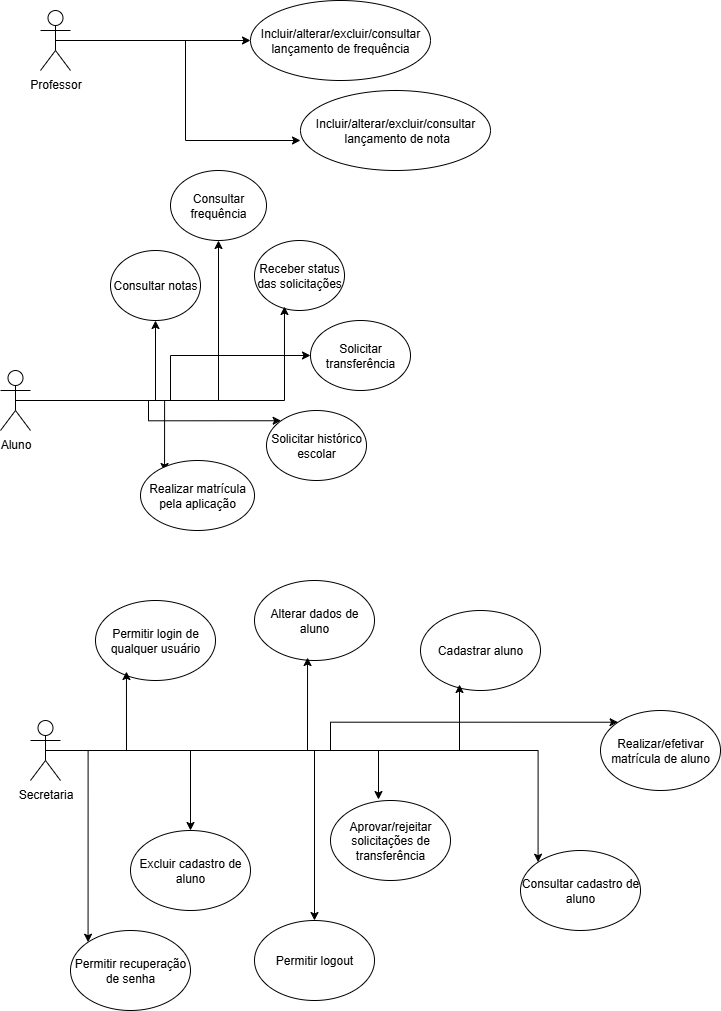

The diagram above was exported from draw.io. Its source (the exported page's mxGraphModel, read from the mxfile embedded in the PNG):
<mxGraphModel dx="872" dy="465" grid="1" gridSize="10" guides="1" tooltips="1" connect="1" arrows="1" fold="1" page="1" pageScale="1" pageWidth="827" pageHeight="1169" math="0" shadow="0">
  <root>
    <mxCell id="0" />
    <mxCell id="1" parent="0" />
    <mxCell id="aDsSm4ryshxEaOgVZMt9-46" style="edgeStyle=orthogonalEdgeStyle;rounded=0;orthogonalLoop=1;jettySize=auto;html=1;exitX=0.5;exitY=0.5;exitDx=0;exitDy=0;exitPerimeter=0;" edge="1" parent="1" source="aDsSm4ryshxEaOgVZMt9-1" target="aDsSm4ryshxEaOgVZMt9-45">
      <mxGeometry relative="1" as="geometry" />
    </mxCell>
    <object label="Professor&lt;div&gt;&lt;br&gt;&lt;/div&gt;" id="aDsSm4ryshxEaOgVZMt9-1">
      <mxCell style="shape=umlActor;verticalLabelPosition=bottom;verticalAlign=top;html=1;outlineConnect=0;" vertex="1" parent="1">
        <mxGeometry x="110" y="30" width="30" height="60" as="geometry" />
      </mxCell>
    </object>
    <mxCell id="aDsSm4ryshxEaOgVZMt9-19" style="edgeStyle=orthogonalEdgeStyle;rounded=0;orthogonalLoop=1;jettySize=auto;html=1;exitX=0.5;exitY=0.5;exitDx=0;exitDy=0;exitPerimeter=0;" edge="1" parent="1" source="aDsSm4ryshxEaOgVZMt9-2" target="aDsSm4ryshxEaOgVZMt9-13">
      <mxGeometry relative="1" as="geometry" />
    </mxCell>
    <mxCell id="aDsSm4ryshxEaOgVZMt9-21" style="edgeStyle=orthogonalEdgeStyle;rounded=0;orthogonalLoop=1;jettySize=auto;html=1;exitX=0.5;exitY=0.5;exitDx=0;exitDy=0;exitPerimeter=0;entryX=0.211;entryY=0.157;entryDx=0;entryDy=0;entryPerimeter=0;" edge="1" parent="1" source="aDsSm4ryshxEaOgVZMt9-2" target="aDsSm4ryshxEaOgVZMt9-16">
      <mxGeometry relative="1" as="geometry">
        <mxPoint x="140" y="520" as="targetPoint" />
      </mxGeometry>
    </mxCell>
    <mxCell id="aDsSm4ryshxEaOgVZMt9-22" style="edgeStyle=orthogonalEdgeStyle;rounded=0;orthogonalLoop=1;jettySize=auto;html=1;exitX=0.5;exitY=0.5;exitDx=0;exitDy=0;exitPerimeter=0;entryX=0;entryY=0;entryDx=0;entryDy=0;" edge="1" parent="1" source="aDsSm4ryshxEaOgVZMt9-2" target="aDsSm4ryshxEaOgVZMt9-15">
      <mxGeometry relative="1" as="geometry" />
    </mxCell>
    <mxCell id="aDsSm4ryshxEaOgVZMt9-23" style="edgeStyle=orthogonalEdgeStyle;rounded=0;orthogonalLoop=1;jettySize=auto;html=1;exitX=0.5;exitY=0.5;exitDx=0;exitDy=0;exitPerimeter=0;" edge="1" parent="1" source="aDsSm4ryshxEaOgVZMt9-2" target="aDsSm4ryshxEaOgVZMt9-14">
      <mxGeometry relative="1" as="geometry" />
    </mxCell>
    <mxCell id="aDsSm4ryshxEaOgVZMt9-25" style="edgeStyle=orthogonalEdgeStyle;rounded=0;orthogonalLoop=1;jettySize=auto;html=1;exitX=0.5;exitY=0.5;exitDx=0;exitDy=0;exitPerimeter=0;" edge="1" parent="1" source="aDsSm4ryshxEaOgVZMt9-2" target="aDsSm4ryshxEaOgVZMt9-12">
      <mxGeometry relative="1" as="geometry" />
    </mxCell>
    <mxCell id="aDsSm4ryshxEaOgVZMt9-2" value="Aluno&lt;div&gt;&lt;br&gt;&lt;/div&gt;" style="shape=umlActor;verticalLabelPosition=bottom;verticalAlign=top;html=1;outlineConnect=0;" vertex="1" parent="1">
      <mxGeometry x="70" y="390" width="30" height="60" as="geometry" />
    </mxCell>
    <mxCell id="aDsSm4ryshxEaOgVZMt9-37" style="edgeStyle=orthogonalEdgeStyle;rounded=0;orthogonalLoop=1;jettySize=auto;html=1;exitX=0.5;exitY=0.5;exitDx=0;exitDy=0;exitPerimeter=0;entryX=0;entryY=0;entryDx=0;entryDy=0;" edge="1" parent="1" source="aDsSm4ryshxEaOgVZMt9-3" target="aDsSm4ryshxEaOgVZMt9-28">
      <mxGeometry relative="1" as="geometry" />
    </mxCell>
    <mxCell id="aDsSm4ryshxEaOgVZMt9-38" style="edgeStyle=orthogonalEdgeStyle;rounded=0;orthogonalLoop=1;jettySize=auto;html=1;exitX=0.5;exitY=0.5;exitDx=0;exitDy=0;exitPerimeter=0;" edge="1" parent="1" source="aDsSm4ryshxEaOgVZMt9-3" target="aDsSm4ryshxEaOgVZMt9-31">
      <mxGeometry relative="1" as="geometry" />
    </mxCell>
    <mxCell id="aDsSm4ryshxEaOgVZMt9-41" style="edgeStyle=orthogonalEdgeStyle;rounded=0;orthogonalLoop=1;jettySize=auto;html=1;exitX=0.5;exitY=0.5;exitDx=0;exitDy=0;exitPerimeter=0;entryX=0;entryY=0;entryDx=0;entryDy=0;" edge="1" parent="1" source="aDsSm4ryshxEaOgVZMt9-3" target="aDsSm4ryshxEaOgVZMt9-33">
      <mxGeometry relative="1" as="geometry" />
    </mxCell>
    <mxCell id="aDsSm4ryshxEaOgVZMt9-42" style="edgeStyle=orthogonalEdgeStyle;rounded=0;orthogonalLoop=1;jettySize=auto;html=1;exitX=0.5;exitY=0.5;exitDx=0;exitDy=0;exitPerimeter=0;entryX=0.5;entryY=0;entryDx=0;entryDy=0;" edge="1" parent="1" source="aDsSm4ryshxEaOgVZMt9-3" target="aDsSm4ryshxEaOgVZMt9-27">
      <mxGeometry relative="1" as="geometry" />
    </mxCell>
    <mxCell id="aDsSm4ryshxEaOgVZMt9-43" style="edgeStyle=orthogonalEdgeStyle;rounded=0;orthogonalLoop=1;jettySize=auto;html=1;exitX=0.5;exitY=0.5;exitDx=0;exitDy=0;exitPerimeter=0;entryX=0;entryY=0;entryDx=0;entryDy=0;" edge="1" parent="1" source="aDsSm4ryshxEaOgVZMt9-3" target="aDsSm4ryshxEaOgVZMt9-32">
      <mxGeometry relative="1" as="geometry" />
    </mxCell>
    <mxCell id="aDsSm4ryshxEaOgVZMt9-3" value="Secretaria&lt;div&gt;&lt;br&gt;&lt;/div&gt;" style="shape=umlActor;verticalLabelPosition=bottom;verticalAlign=top;html=1;outlineConnect=0;" vertex="1" parent="1">
      <mxGeometry x="100" y="740" width="30" height="60" as="geometry" />
    </mxCell>
    <mxCell id="aDsSm4ryshxEaOgVZMt9-12" value="Consultar frequência" style="ellipse;whiteSpace=wrap;html=1;" vertex="1" parent="1">
      <mxGeometry x="240" y="190" width="96" height="70" as="geometry" />
    </mxCell>
    <mxCell id="aDsSm4ryshxEaOgVZMt9-13" value="Consultar notas" style="ellipse;whiteSpace=wrap;html=1;" vertex="1" parent="1">
      <mxGeometry x="180" y="270" width="90" height="70" as="geometry" />
    </mxCell>
    <mxCell id="aDsSm4ryshxEaOgVZMt9-14" value="Solicitar transferência" style="ellipse;whiteSpace=wrap;html=1;" vertex="1" parent="1">
      <mxGeometry x="380" y="340" width="100" height="70" as="geometry" />
    </mxCell>
    <mxCell id="aDsSm4ryshxEaOgVZMt9-15" value="Solicitar histórico escolar" style="ellipse;whiteSpace=wrap;html=1;" vertex="1" parent="1">
      <mxGeometry x="336" y="430" width="100" height="70" as="geometry" />
    </mxCell>
    <mxCell id="aDsSm4ryshxEaOgVZMt9-16" value="Realizar matrícula pela aplicação" style="ellipse;whiteSpace=wrap;html=1;" vertex="1" parent="1">
      <mxGeometry x="210" y="480" width="114" height="70" as="geometry" />
    </mxCell>
    <mxCell id="aDsSm4ryshxEaOgVZMt9-17" value="Receber status das solicitações" style="ellipse;whiteSpace=wrap;html=1;" vertex="1" parent="1">
      <mxGeometry x="324" y="260" width="90" height="70" as="geometry" />
    </mxCell>
    <mxCell id="aDsSm4ryshxEaOgVZMt9-24" style="edgeStyle=orthogonalEdgeStyle;rounded=0;orthogonalLoop=1;jettySize=auto;html=1;exitX=0.5;exitY=0.5;exitDx=0;exitDy=0;exitPerimeter=0;entryX=0.333;entryY=0.943;entryDx=0;entryDy=0;entryPerimeter=0;" edge="1" parent="1" source="aDsSm4ryshxEaOgVZMt9-2" target="aDsSm4ryshxEaOgVZMt9-17">
      <mxGeometry relative="1" as="geometry" />
    </mxCell>
    <mxCell id="aDsSm4ryshxEaOgVZMt9-26" value="Permitir login de qualquer usuário" style="ellipse;whiteSpace=wrap;html=1;" vertex="1" parent="1">
      <mxGeometry x="165" y="620" width="120" height="80" as="geometry" />
    </mxCell>
    <mxCell id="aDsSm4ryshxEaOgVZMt9-27" value="Permitir logout" style="ellipse;whiteSpace=wrap;html=1;" vertex="1" parent="1">
      <mxGeometry x="324" y="940" width="120" height="80" as="geometry" />
    </mxCell>
    <mxCell id="aDsSm4ryshxEaOgVZMt9-28" value="Permitir recuperação de senha" style="ellipse;whiteSpace=wrap;html=1;" vertex="1" parent="1">
      <mxGeometry x="140" y="950" width="120" height="80" as="geometry" />
    </mxCell>
    <mxCell id="aDsSm4ryshxEaOgVZMt9-29" value="Cadastrar aluno" style="ellipse;whiteSpace=wrap;html=1;" vertex="1" parent="1">
      <mxGeometry x="490" y="630" width="120" height="80" as="geometry" />
    </mxCell>
    <mxCell id="aDsSm4ryshxEaOgVZMt9-30" value="Alterar dados de aluno" style="ellipse;whiteSpace=wrap;html=1;" vertex="1" parent="1">
      <mxGeometry x="324" y="600" width="120" height="80" as="geometry" />
    </mxCell>
    <mxCell id="aDsSm4ryshxEaOgVZMt9-31" value="Excluir cadastro de aluno" style="ellipse;whiteSpace=wrap;html=1;" vertex="1" parent="1">
      <mxGeometry x="200" y="850" width="120" height="80" as="geometry" />
    </mxCell>
    <mxCell id="aDsSm4ryshxEaOgVZMt9-32" value="Consultar cadastro de aluno" style="ellipse;whiteSpace=wrap;html=1;" vertex="1" parent="1">
      <mxGeometry x="590" y="870" width="120" height="80" as="geometry" />
    </mxCell>
    <mxCell id="aDsSm4ryshxEaOgVZMt9-33" value="Realizar/efetivar matrícula de aluno" style="ellipse;whiteSpace=wrap;html=1;" vertex="1" parent="1">
      <mxGeometry x="670" y="730" width="120" height="80" as="geometry" />
    </mxCell>
    <mxCell id="aDsSm4ryshxEaOgVZMt9-34" value="Aprovar/rejeitar solicitações de transferência" style="ellipse;whiteSpace=wrap;html=1;" vertex="1" parent="1">
      <mxGeometry x="400" y="820" width="120" height="80" as="geometry" />
    </mxCell>
    <mxCell id="aDsSm4ryshxEaOgVZMt9-35" style="edgeStyle=orthogonalEdgeStyle;rounded=0;orthogonalLoop=1;jettySize=auto;html=1;exitX=0.5;exitY=0.5;exitDx=0;exitDy=0;exitPerimeter=0;entryX=0.258;entryY=0.888;entryDx=0;entryDy=0;entryPerimeter=0;" edge="1" parent="1" source="aDsSm4ryshxEaOgVZMt9-3" target="aDsSm4ryshxEaOgVZMt9-26">
      <mxGeometry relative="1" as="geometry" />
    </mxCell>
    <mxCell id="aDsSm4ryshxEaOgVZMt9-36" style="edgeStyle=orthogonalEdgeStyle;rounded=0;orthogonalLoop=1;jettySize=auto;html=1;exitX=0.5;exitY=0.5;exitDx=0;exitDy=0;exitPerimeter=0;entryX=0.442;entryY=0.963;entryDx=0;entryDy=0;entryPerimeter=0;" edge="1" parent="1" source="aDsSm4ryshxEaOgVZMt9-3" target="aDsSm4ryshxEaOgVZMt9-30">
      <mxGeometry relative="1" as="geometry" />
    </mxCell>
    <mxCell id="aDsSm4ryshxEaOgVZMt9-39" style="edgeStyle=orthogonalEdgeStyle;rounded=0;orthogonalLoop=1;jettySize=auto;html=1;exitX=0.5;exitY=0.5;exitDx=0;exitDy=0;exitPerimeter=0;entryX=0.325;entryY=0.925;entryDx=0;entryDy=0;entryPerimeter=0;" edge="1" parent="1" source="aDsSm4ryshxEaOgVZMt9-3" target="aDsSm4ryshxEaOgVZMt9-29">
      <mxGeometry relative="1" as="geometry" />
    </mxCell>
    <mxCell id="aDsSm4ryshxEaOgVZMt9-40" style="edgeStyle=orthogonalEdgeStyle;rounded=0;orthogonalLoop=1;jettySize=auto;html=1;exitX=0.5;exitY=0.5;exitDx=0;exitDy=0;exitPerimeter=0;entryX=0.4;entryY=-0.012;entryDx=0;entryDy=0;entryPerimeter=0;" edge="1" parent="1" source="aDsSm4ryshxEaOgVZMt9-3" target="aDsSm4ryshxEaOgVZMt9-34">
      <mxGeometry relative="1" as="geometry" />
    </mxCell>
    <mxCell id="aDsSm4ryshxEaOgVZMt9-44" value="Incluir/alterar/excluir/consultar&lt;div&gt;&amp;nbsp;lançamento de nota&lt;/div&gt;" style="ellipse;whiteSpace=wrap;html=1;" vertex="1" parent="1">
      <mxGeometry x="370" y="110" width="190" height="80" as="geometry" />
    </mxCell>
    <mxCell id="aDsSm4ryshxEaOgVZMt9-45" value="Incluir/alterar/excluir/consultar lançamento de frequência" style="ellipse;whiteSpace=wrap;html=1;" vertex="1" parent="1">
      <mxGeometry x="320" y="20" width="180" height="80" as="geometry" />
    </mxCell>
    <mxCell id="aDsSm4ryshxEaOgVZMt9-47" style="edgeStyle=orthogonalEdgeStyle;rounded=0;orthogonalLoop=1;jettySize=auto;html=1;exitX=0.5;exitY=0.5;exitDx=0;exitDy=0;exitPerimeter=0;entryX=0;entryY=0.625;entryDx=0;entryDy=0;entryPerimeter=0;" edge="1" parent="1" source="aDsSm4ryshxEaOgVZMt9-1" target="aDsSm4ryshxEaOgVZMt9-44">
      <mxGeometry relative="1" as="geometry" />
    </mxCell>
  </root>
</mxGraphModel>